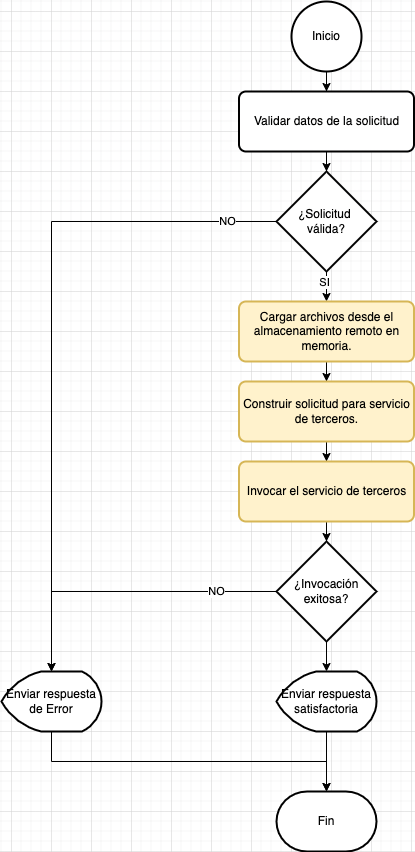

The diagram above was exported from draw.io. Its source (the exported page's mxGraphModel, read from the mxfile embedded in the PNG):
<mxGraphModel dx="1186" dy="707" grid="1" gridSize="10" guides="1" tooltips="1" connect="1" arrows="1" fold="1" page="1" pageScale="1" pageWidth="827" pageHeight="1169" math="0" shadow="0">
  <root>
    <mxCell id="LhoijaZuvxyFgGpdoeDp-0" />
    <mxCell id="LhoijaZuvxyFgGpdoeDp-1" parent="LhoijaZuvxyFgGpdoeDp-0" />
    <mxCell id="LhoijaZuvxyFgGpdoeDp-3" style="edgeStyle=orthogonalEdgeStyle;rounded=0;orthogonalLoop=1;jettySize=auto;html=1;entryX=0.5;entryY=0;entryDx=0;entryDy=0;" edge="1" parent="LhoijaZuvxyFgGpdoeDp-1" source="LhoijaZuvxyFgGpdoeDp-2" target="LhoijaZuvxyFgGpdoeDp-5">
      <mxGeometry relative="1" as="geometry">
        <mxPoint x="395" y="220" as="targetPoint" />
      </mxGeometry>
    </mxCell>
    <mxCell id="LhoijaZuvxyFgGpdoeDp-2" value="Inicio" style="strokeWidth=2;html=1;shape=mxgraph.flowchart.start_2;whiteSpace=wrap;" vertex="1" parent="LhoijaZuvxyFgGpdoeDp-1">
      <mxGeometry x="360" y="70" width="70" height="70" as="geometry" />
    </mxCell>
    <mxCell id="LhoijaZuvxyFgGpdoeDp-4" value="Fin" style="strokeWidth=2;html=1;shape=mxgraph.flowchart.terminator;whiteSpace=wrap;" vertex="1" parent="LhoijaZuvxyFgGpdoeDp-1">
      <mxGeometry x="345" y="860" width="100" height="60" as="geometry" />
    </mxCell>
    <mxCell id="LhoijaZuvxyFgGpdoeDp-7" style="edgeStyle=orthogonalEdgeStyle;rounded=0;orthogonalLoop=1;jettySize=auto;html=1;entryX=0.5;entryY=0;entryDx=0;entryDy=0;entryPerimeter=0;" edge="1" parent="LhoijaZuvxyFgGpdoeDp-1" source="LhoijaZuvxyFgGpdoeDp-5" target="LhoijaZuvxyFgGpdoeDp-6">
      <mxGeometry relative="1" as="geometry" />
    </mxCell>
    <mxCell id="LhoijaZuvxyFgGpdoeDp-5" value="Validar datos de la solicitud" style="rounded=1;whiteSpace=wrap;html=1;absoluteArcSize=1;arcSize=14;strokeWidth=2;" vertex="1" parent="LhoijaZuvxyFgGpdoeDp-1">
      <mxGeometry x="307.5" y="160" width="175" height="60" as="geometry" />
    </mxCell>
    <mxCell id="LhoijaZuvxyFgGpdoeDp-8" style="edgeStyle=orthogonalEdgeStyle;rounded=0;orthogonalLoop=1;jettySize=auto;html=1;entryX=0.5;entryY=0;entryDx=0;entryDy=0;" edge="1" parent="LhoijaZuvxyFgGpdoeDp-1" source="LhoijaZuvxyFgGpdoeDp-6" target="LhoijaZuvxyFgGpdoeDp-9">
      <mxGeometry relative="1" as="geometry">
        <mxPoint x="395" y="430" as="targetPoint" />
      </mxGeometry>
    </mxCell>
    <mxCell id="LhoijaZuvxyFgGpdoeDp-19" value="SI" style="edgeLabel;html=1;align=center;verticalAlign=middle;resizable=0;points=[];" vertex="1" connectable="0" parent="LhoijaZuvxyFgGpdoeDp-8">
      <mxGeometry x="0.2" y="-3" relative="1" as="geometry">
        <mxPoint as="offset" />
      </mxGeometry>
    </mxCell>
    <mxCell id="LhoijaZuvxyFgGpdoeDp-17" style="edgeStyle=orthogonalEdgeStyle;rounded=0;orthogonalLoop=1;jettySize=auto;html=1;" edge="1" parent="LhoijaZuvxyFgGpdoeDp-1" source="LhoijaZuvxyFgGpdoeDp-6" target="LhoijaZuvxyFgGpdoeDp-16">
      <mxGeometry relative="1" as="geometry" />
    </mxCell>
    <mxCell id="LhoijaZuvxyFgGpdoeDp-18" value="NO" style="edgeLabel;html=1;align=center;verticalAlign=middle;resizable=0;points=[];" vertex="1" connectable="0" parent="LhoijaZuvxyFgGpdoeDp-17">
      <mxGeometry x="-0.8526" y="-1" relative="1" as="geometry">
        <mxPoint as="offset" />
      </mxGeometry>
    </mxCell>
    <mxCell id="LhoijaZuvxyFgGpdoeDp-6" value="¿Solicitud &lt;br&gt;válida?" style="strokeWidth=2;html=1;shape=mxgraph.flowchart.decision;whiteSpace=wrap;" vertex="1" parent="LhoijaZuvxyFgGpdoeDp-1">
      <mxGeometry x="345" y="240" width="100" height="100" as="geometry" />
    </mxCell>
    <mxCell id="LhoijaZuvxyFgGpdoeDp-11" style="edgeStyle=orthogonalEdgeStyle;rounded=0;orthogonalLoop=1;jettySize=auto;html=1;" edge="1" parent="LhoijaZuvxyFgGpdoeDp-1" source="LhoijaZuvxyFgGpdoeDp-9" target="LhoijaZuvxyFgGpdoeDp-10">
      <mxGeometry relative="1" as="geometry" />
    </mxCell>
    <mxCell id="LhoijaZuvxyFgGpdoeDp-9" value="Cargar archivos desde el almacenamiento remoto en memoria." style="rounded=1;whiteSpace=wrap;html=1;absoluteArcSize=1;arcSize=14;strokeWidth=2;fillColor=#fff2cc;strokeColor=#d6b656;" vertex="1" parent="LhoijaZuvxyFgGpdoeDp-1">
      <mxGeometry x="307.5" y="370" width="175" height="60" as="geometry" />
    </mxCell>
    <mxCell id="LhoijaZuvxyFgGpdoeDp-15" style="edgeStyle=orthogonalEdgeStyle;rounded=0;orthogonalLoop=1;jettySize=auto;html=1;entryX=0.5;entryY=0;entryDx=0;entryDy=0;" edge="1" parent="LhoijaZuvxyFgGpdoeDp-1" source="LhoijaZuvxyFgGpdoeDp-10" target="LhoijaZuvxyFgGpdoeDp-14">
      <mxGeometry relative="1" as="geometry" />
    </mxCell>
    <mxCell id="LhoijaZuvxyFgGpdoeDp-10" value="Construir solicitud para servicio de terceros." style="rounded=1;whiteSpace=wrap;html=1;absoluteArcSize=1;arcSize=14;strokeWidth=2;fillColor=#fff2cc;strokeColor=#d6b656;" vertex="1" parent="LhoijaZuvxyFgGpdoeDp-1">
      <mxGeometry x="307.5" y="450" width="175" height="60" as="geometry" />
    </mxCell>
    <mxCell id="LhoijaZuvxyFgGpdoeDp-21" style="edgeStyle=orthogonalEdgeStyle;rounded=0;orthogonalLoop=1;jettySize=auto;html=1;" edge="1" parent="LhoijaZuvxyFgGpdoeDp-1" source="LhoijaZuvxyFgGpdoeDp-14" target="LhoijaZuvxyFgGpdoeDp-20">
      <mxGeometry relative="1" as="geometry" />
    </mxCell>
    <mxCell id="LhoijaZuvxyFgGpdoeDp-14" value="Invocar el servicio de terceros" style="rounded=1;whiteSpace=wrap;html=1;absoluteArcSize=1;arcSize=14;strokeWidth=2;fillColor=#fff2cc;strokeColor=#d6b656;" vertex="1" parent="LhoijaZuvxyFgGpdoeDp-1">
      <mxGeometry x="307.5" y="530" width="175" height="60" as="geometry" />
    </mxCell>
    <mxCell id="LhoijaZuvxyFgGpdoeDp-26" style="edgeStyle=orthogonalEdgeStyle;rounded=0;orthogonalLoop=1;jettySize=auto;html=1;entryX=0.5;entryY=0;entryDx=0;entryDy=0;entryPerimeter=0;" edge="1" parent="LhoijaZuvxyFgGpdoeDp-1" source="LhoijaZuvxyFgGpdoeDp-16" target="LhoijaZuvxyFgGpdoeDp-4">
      <mxGeometry relative="1" as="geometry">
        <Array as="points">
          <mxPoint x="120" y="830" />
          <mxPoint x="395" y="830" />
        </Array>
      </mxGeometry>
    </mxCell>
    <mxCell id="LhoijaZuvxyFgGpdoeDp-16" value="Enviar respuesta&lt;br&gt;de Error" style="strokeWidth=2;html=1;shape=mxgraph.flowchart.display;whiteSpace=wrap;" vertex="1" parent="LhoijaZuvxyFgGpdoeDp-1">
      <mxGeometry x="70" y="740" width="100" height="60" as="geometry" />
    </mxCell>
    <mxCell id="LhoijaZuvxyFgGpdoeDp-22" style="edgeStyle=orthogonalEdgeStyle;rounded=0;orthogonalLoop=1;jettySize=auto;html=1;entryX=0.5;entryY=0;entryDx=0;entryDy=0;entryPerimeter=0;" edge="1" parent="LhoijaZuvxyFgGpdoeDp-1" source="LhoijaZuvxyFgGpdoeDp-20" target="LhoijaZuvxyFgGpdoeDp-16">
      <mxGeometry relative="1" as="geometry" />
    </mxCell>
    <mxCell id="LhoijaZuvxyFgGpdoeDp-23" value="NO" style="edgeLabel;html=1;align=center;verticalAlign=middle;resizable=0;points=[];" vertex="1" connectable="0" parent="LhoijaZuvxyFgGpdoeDp-22">
      <mxGeometry x="-0.6" y="-1" relative="1" as="geometry">
        <mxPoint as="offset" />
      </mxGeometry>
    </mxCell>
    <mxCell id="LhoijaZuvxyFgGpdoeDp-25" style="edgeStyle=orthogonalEdgeStyle;rounded=0;orthogonalLoop=1;jettySize=auto;html=1;" edge="1" parent="LhoijaZuvxyFgGpdoeDp-1" source="LhoijaZuvxyFgGpdoeDp-20" target="LhoijaZuvxyFgGpdoeDp-24">
      <mxGeometry relative="1" as="geometry" />
    </mxCell>
    <mxCell id="LhoijaZuvxyFgGpdoeDp-20" value="¿Invocación&lt;br&gt;exitosa?" style="strokeWidth=2;html=1;shape=mxgraph.flowchart.decision;whiteSpace=wrap;" vertex="1" parent="LhoijaZuvxyFgGpdoeDp-1">
      <mxGeometry x="345" y="610" width="100" height="100" as="geometry" />
    </mxCell>
    <mxCell id="LhoijaZuvxyFgGpdoeDp-27" style="edgeStyle=orthogonalEdgeStyle;rounded=0;orthogonalLoop=1;jettySize=auto;html=1;" edge="1" parent="LhoijaZuvxyFgGpdoeDp-1" source="LhoijaZuvxyFgGpdoeDp-24" target="LhoijaZuvxyFgGpdoeDp-4">
      <mxGeometry relative="1" as="geometry" />
    </mxCell>
    <mxCell id="LhoijaZuvxyFgGpdoeDp-24" value="Enviar respuesta&lt;br&gt;satisfactoria" style="strokeWidth=2;html=1;shape=mxgraph.flowchart.display;whiteSpace=wrap;" vertex="1" parent="LhoijaZuvxyFgGpdoeDp-1">
      <mxGeometry x="345" y="740" width="100" height="60" as="geometry" />
    </mxCell>
  </root>
</mxGraphModel>